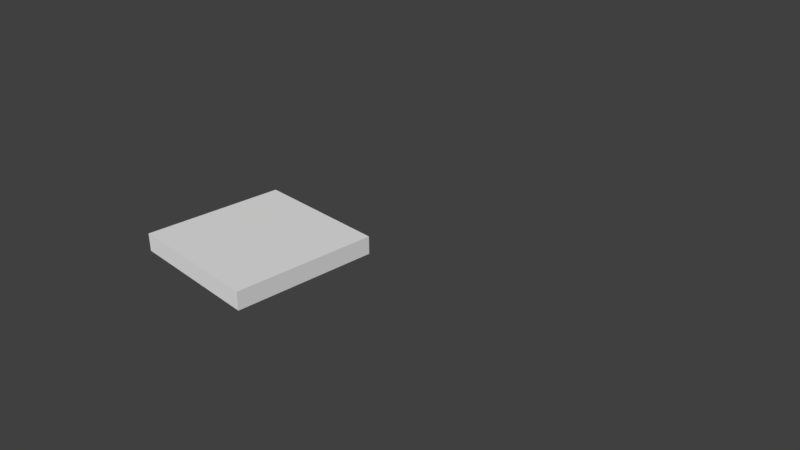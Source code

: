 # Source: SM_Square_2x2x0.25.blend  (saved by Blender 2.79.0; exported with 4.5.12 LTS)
import bpy
from mathutils import Matrix  # noqa: F401  (used for matrix-valued properties, if any)

bpy.ops.wm.read_factory_settings(use_empty=True)
scene = bpy.context.scene
scene.name = 'Scene'

# ---- collections
col_collection_1 = bpy.data.collections.new('Collection 1'); scene.collection.children.link(col_collection_1)

# ---- world
world_world = bpy.data.worlds.new('World'); scene.world = world_world
world_world.color = (0.05088, 0.05088, 0.05088)
world_world.use_sun_shadow = False
world_world.sun_shadow_jitter_overblur = 0.0
world_world.cycles.sampling_method = 'MANUAL'

# ---- cameras
cam_camera = bpy.data.cameras.new('Camera')
cam_camera.clip_end = 100.0
cam_camera.lens = 35.0
cam_camera.sensor_width = 32.0
cam_camera.sensor_height = 18.0
cam_camera.ortho_scale = 7.314
cam_camera.dof.focus_distance = 0.0

# ---- meshes
me_vert = bpy.data.meshes.new('Vert')
me_vert.from_pydata([(0.0, 0.0, 0.0), (-2.0, 0.0, 0.0), (-2.0, 0.0, 0.0), (-2.0, -2.0, 0.0), (0.0, -2.0, 0.0), (0.0, 0.0, 0.0), (0.0, 0.0, 0.0), (-2.0, 0.0, 0.0), (-2.0, 0.0, 0.0), (-2.0, -2.0, 0.0), (0.0, -2.0, 0.0), (0.0, 0.0, 0.0), (0.0, 0.0, 0.0), (-2.0, 0.0, 0.0), (-2.0, 0.0, 0.0), (-2.0, -2.0, 0.0), (0.0, -2.0, 0.0), (0.0, 0.0, 0.0), (0.0, 0.0, 0.25), (-2.0, 0.0, 0.25), (-2.0, 0.0, 0.25), (-2.0, -2.0, 0.25), (0.0, -2.0, 0.25), (0.0, 0.0, 0.25)], [], [(1, 0, 5, 4, 3, 2), (11, 6, 12, 17), (4, 5, 11, 10), (2, 3, 9, 8), (0, 1, 7, 6), (5, 0, 6, 11), (3, 4, 10, 9), (1, 2, 8, 7), (16, 17, 23, 22), (9, 10, 16, 15), (7, 8, 14, 13), (10, 11, 17, 16), (8, 9, 15, 14), (6, 7, 13, 12), (19, 20, 21, 22, 23, 18), (14, 15, 21, 20), (12, 13, 19, 18), (17, 12, 18, 23), (15, 16, 22, 21), (13, 14, 20, 19)])
me_vert.use_remesh_preserve_volume = False
me_vert.use_remesh_preserve_attributes = False
me_vert.use_mirror_vertex_groups = False
me_vert.update()

# ---- objects
ob_square_2x2x0_25 = bpy.data.objects.new('Square 2x2x0.25', me_vert)
ob_camera = bpy.data.objects.new('Camera', cam_camera)

# ---- transforms, parenting, visibility, modifiers, constraints
ob_square_2x2x0_25.location = (0.0, 0.0, 0.0)
ob_square_2x2x0_25.lineart.crease_threshold = 0.0
ob_camera.location = (7.481, -6.508, 5.344)
ob_camera.rotation_euler = (1.109, 0.0, 0.8149)
ob_camera.lock_rotations_4d = False
ob_camera.empty_display_type = 'ARROWS'
ob_camera.color = (0.0, 0.0, 0.0, 0.0)
ob_camera.display_type = 'WIRE'
ob_camera.lineart.crease_threshold = 0.0

# ---- collection membership
col_collection_1.objects.link(ob_square_2x2x0_25)
col_collection_1.objects.link(ob_camera)

# ---- scene / render settings (as saved in the file)
scene.camera = ob_camera
scene.frame_start = 1; scene.frame_end = 250; scene.frame_set(1)
scene.render.engine = 'CYCLES'
scene.render.resolution_percentage = 50
scene.render.dither_intensity = 0.0
scene.cycles.use_denoising = False
scene.cycles.samples = 100
scene.cycles.sampling_pattern = 'TABULATED_SOBOL'
scene.cycles.use_adaptive_sampling = False
scene.cycles.use_light_tree = False
scene.cycles.blur_glossy = 0.0
scene.cycles.sample_clamp_indirect = 0.0
scene.view_settings.view_transform = 'Standard'
bpy.context.view_layer.update()

# ---- added for rendering (the .blend has no usable light): sun
light_auto_sun = bpy.data.lights.new('AutoSun', 'SUN')
light_auto_sun.energy = 3.0
light_auto_sun.angle = 0.0523599
ob_auto_sun = bpy.data.objects.new('AutoSun', light_auto_sun)
scene.collection.objects.link(ob_auto_sun)
ob_auto_sun.rotation_euler = (0.872665, 0.174533, 0.523599)
bpy.context.view_layer.update()
